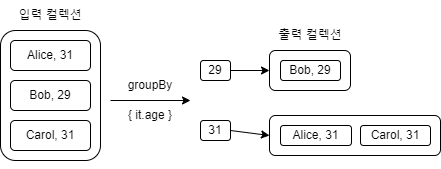

The diagram above was exported from draw.io. Its source (the exported page's mxGraphModel, read from the mxfile embedded in the PNG):
<mxGraphModel dx="1221" dy="1882" grid="1" gridSize="10" guides="1" tooltips="1" connect="1" arrows="1" fold="1" page="1" pageScale="1" pageWidth="827" pageHeight="1169" math="0" shadow="0">
  <root>
    <mxCell id="0" />
    <mxCell id="1" parent="0" />
    <mxCell id="noKWfTEXr1aLyXlt6cwB-19" value="" style="rounded=1;whiteSpace=wrap;html=1;" vertex="1" parent="1">
      <mxGeometry x="359" y="-955" width="171" height="40" as="geometry" />
    </mxCell>
    <mxCell id="noKWfTEXr1aLyXlt6cwB-18" value="" style="rounded=1;whiteSpace=wrap;html=1;" vertex="1" parent="1">
      <mxGeometry x="359" y="-1020" width="81" height="40" as="geometry" />
    </mxCell>
    <mxCell id="noKWfTEXr1aLyXlt6cwB-1" value="" style="rounded=1;whiteSpace=wrap;html=1;" vertex="1" parent="1">
      <mxGeometry x="90" y="-1040" width="100" height="130" as="geometry" />
    </mxCell>
    <mxCell id="noKWfTEXr1aLyXlt6cwB-2" value="Alice, 31" style="rounded=1;whiteSpace=wrap;html=1;" vertex="1" parent="1">
      <mxGeometry x="100" y="-1030" width="80" height="30" as="geometry" />
    </mxCell>
    <mxCell id="noKWfTEXr1aLyXlt6cwB-3" value="Bob, 29" style="rounded=1;whiteSpace=wrap;html=1;" vertex="1" parent="1">
      <mxGeometry x="100" y="-990" width="80" height="30" as="geometry" />
    </mxCell>
    <mxCell id="noKWfTEXr1aLyXlt6cwB-4" value="Carol, 31" style="rounded=1;whiteSpace=wrap;html=1;" vertex="1" parent="1">
      <mxGeometry x="100" y="-950" width="80" height="30" as="geometry" />
    </mxCell>
    <mxCell id="noKWfTEXr1aLyXlt6cwB-5" style="edgeStyle=orthogonalEdgeStyle;rounded=0;orthogonalLoop=1;jettySize=auto;html=1;exitX=0.5;exitY=1;exitDx=0;exitDy=0;" edge="1" parent="1" source="noKWfTEXr1aLyXlt6cwB-1" target="noKWfTEXr1aLyXlt6cwB-1">
      <mxGeometry relative="1" as="geometry" />
    </mxCell>
    <mxCell id="noKWfTEXr1aLyXlt6cwB-6" value="" style="endArrow=classic;html=1;rounded=0;" edge="1" parent="1">
      <mxGeometry width="50" height="50" relative="1" as="geometry">
        <mxPoint x="200" y="-970" as="sourcePoint" />
        <mxPoint x="280" y="-970" as="targetPoint" />
      </mxGeometry>
    </mxCell>
    <mxCell id="noKWfTEXr1aLyXlt6cwB-7" value="groupBy" style="text;html=1;strokeColor=none;fillColor=none;align=center;verticalAlign=middle;whiteSpace=wrap;rounded=0;" vertex="1" parent="1">
      <mxGeometry x="210" y="-1000" width="60" height="30" as="geometry" />
    </mxCell>
    <mxCell id="noKWfTEXr1aLyXlt6cwB-8" value="{ it.age }" style="text;html=1;strokeColor=none;fillColor=none;align=center;verticalAlign=middle;whiteSpace=wrap;rounded=0;" vertex="1" parent="1">
      <mxGeometry x="210" y="-970" width="60" height="30" as="geometry" />
    </mxCell>
    <mxCell id="noKWfTEXr1aLyXlt6cwB-9" value="29" style="rounded=1;whiteSpace=wrap;html=1;" vertex="1" parent="1">
      <mxGeometry x="290" y="-1010" width="30" height="20" as="geometry" />
    </mxCell>
    <mxCell id="noKWfTEXr1aLyXlt6cwB-10" value="31" style="rounded=1;whiteSpace=wrap;html=1;" vertex="1" parent="1">
      <mxGeometry x="290" y="-950" width="30" height="20" as="geometry" />
    </mxCell>
    <mxCell id="noKWfTEXr1aLyXlt6cwB-12" style="edgeStyle=orthogonalEdgeStyle;rounded=0;orthogonalLoop=1;jettySize=auto;html=1;exitX=0.5;exitY=1;exitDx=0;exitDy=0;" edge="1" parent="1" source="noKWfTEXr1aLyXlt6cwB-9" target="noKWfTEXr1aLyXlt6cwB-9">
      <mxGeometry relative="1" as="geometry" />
    </mxCell>
    <mxCell id="noKWfTEXr1aLyXlt6cwB-13" value="Bob, 29" style="rounded=1;whiteSpace=wrap;html=1;" vertex="1" parent="1">
      <mxGeometry x="370" y="-1010" width="60" height="20" as="geometry" />
    </mxCell>
    <mxCell id="noKWfTEXr1aLyXlt6cwB-16" value="Alice, 31" style="rounded=1;whiteSpace=wrap;html=1;" vertex="1" parent="1">
      <mxGeometry x="370" y="-945" width="71" height="20" as="geometry" />
    </mxCell>
    <mxCell id="noKWfTEXr1aLyXlt6cwB-17" value="Carol, 31" style="rounded=1;whiteSpace=wrap;html=1;" vertex="1" parent="1">
      <mxGeometry x="450" y="-945" width="70" height="20" as="geometry" />
    </mxCell>
    <mxCell id="noKWfTEXr1aLyXlt6cwB-20" value="" style="endArrow=classic;html=1;rounded=0;exitX=1;exitY=0.5;exitDx=0;exitDy=0;entryX=0;entryY=0.5;entryDx=0;entryDy=0;" edge="1" parent="1" source="noKWfTEXr1aLyXlt6cwB-9" target="noKWfTEXr1aLyXlt6cwB-18">
      <mxGeometry width="50" height="50" relative="1" as="geometry">
        <mxPoint x="390" y="-870" as="sourcePoint" />
        <mxPoint x="440" y="-920" as="targetPoint" />
      </mxGeometry>
    </mxCell>
    <mxCell id="noKWfTEXr1aLyXlt6cwB-21" value="" style="endArrow=classic;html=1;rounded=0;exitX=1;exitY=0.5;exitDx=0;exitDy=0;entryX=0;entryY=0.5;entryDx=0;entryDy=0;" edge="1" parent="1" source="noKWfTEXr1aLyXlt6cwB-10" target="noKWfTEXr1aLyXlt6cwB-19">
      <mxGeometry width="50" height="50" relative="1" as="geometry">
        <mxPoint x="390" y="-870" as="sourcePoint" />
        <mxPoint x="440" y="-920" as="targetPoint" />
      </mxGeometry>
    </mxCell>
    <mxCell id="noKWfTEXr1aLyXlt6cwB-22" value="입력 컬렉션" style="text;html=1;strokeColor=none;fillColor=none;align=center;verticalAlign=middle;whiteSpace=wrap;rounded=0;" vertex="1" parent="1">
      <mxGeometry x="105" y="-1070" width="70" height="30" as="geometry" />
    </mxCell>
    <mxCell id="noKWfTEXr1aLyXlt6cwB-23" value="출력 컬렉션" style="text;html=1;strokeColor=none;fillColor=none;align=center;verticalAlign=middle;whiteSpace=wrap;rounded=0;" vertex="1" parent="1">
      <mxGeometry x="365" y="-1050" width="70" height="30" as="geometry" />
    </mxCell>
  </root>
</mxGraphModel>